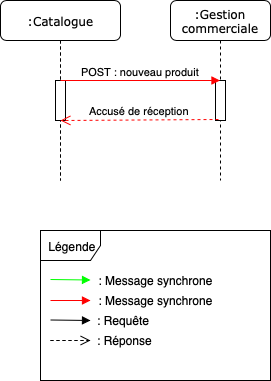

The diagram above was exported from draw.io. Its source (the exported page's mxGraphModel, read from the mxfile embedded in the PNG):
<mxGraphModel dx="1186" dy="639" grid="1" gridSize="10" guides="1" tooltips="1" connect="1" arrows="1" fold="1" page="1" pageScale="1" pageWidth="1100" pageHeight="850" background="#ffffff" math="0" shadow="0">
  <root>
    <mxCell id="0" />
    <mxCell id="1" parent="0" />
    <mxCell id="7baba1c4bc27f4b0-2" value=":Gestion commerciale" style="shape=umlLifeline;perimeter=lifelinePerimeter;whiteSpace=wrap;html=1;container=1;collapsible=0;recursiveResize=0;outlineConnect=0;rounded=1;shadow=0;comic=0;labelBackgroundColor=none;strokeColor=#000000;strokeWidth=1;fillColor=#FFFFFF;fontFamily=Verdana;fontSize=12;fontColor=#000000;align=center;" parent="1" vertex="1">
      <mxGeometry x="240" y="80" width="100" height="180" as="geometry" />
    </mxCell>
    <mxCell id="hY-11JfrG_hStDITomed-5" value="" style="html=1;points=[];perimeter=orthogonalPerimeter;" vertex="1" parent="7baba1c4bc27f4b0-2">
      <mxGeometry x="45" y="80" width="10" height="40" as="geometry" />
    </mxCell>
    <mxCell id="gNVBuygfWcw5Ha5BOG-g-1" value=":Catalogue" style="shape=umlLifeline;perimeter=lifelinePerimeter;whiteSpace=wrap;html=1;container=1;collapsible=0;recursiveResize=0;outlineConnect=0;rounded=1;shadow=0;comic=0;labelBackgroundColor=none;strokeColor=#000000;strokeWidth=1;fillColor=#FFFFFF;fontFamily=Verdana;fontSize=12;fontColor=#000000;align=center;" parent="1" vertex="1">
      <mxGeometry x="70" y="80" width="120" height="180" as="geometry" />
    </mxCell>
    <mxCell id="cqgH-lhP_43u8FpOkYq4-24" value="" style="html=1;points=[];perimeter=orthogonalPerimeter;" parent="gNVBuygfWcw5Ha5BOG-g-1" vertex="1">
      <mxGeometry x="55" y="80" width="10" height="40" as="geometry" />
    </mxCell>
    <mxCell id="hY-11JfrG_hStDITomed-1" value="POST : nouveau produit" style="html=1;verticalAlign=bottom;endArrow=block;strokeColor=#FF0000;" edge="1" parent="1" target="7baba1c4bc27f4b0-2">
      <mxGeometry width="80" relative="1" as="geometry">
        <mxPoint x="130" y="160" as="sourcePoint" />
        <mxPoint x="279.5" y="160" as="targetPoint" />
      </mxGeometry>
    </mxCell>
    <mxCell id="hY-11JfrG_hStDITomed-6" value="Légende" style="shape=umlFrame;whiteSpace=wrap;html=1;" vertex="1" parent="1">
      <mxGeometry x="110" y="310" width="230" height="150" as="geometry" />
    </mxCell>
    <mxCell id="hY-11JfrG_hStDITomed-7" value=": Message synchrone" style="text;html=1;strokeColor=none;fillColor=none;align=center;verticalAlign=middle;whiteSpace=wrap;rounded=0;" vertex="1" parent="1">
      <mxGeometry x="150" y="350" width="150" height="20" as="geometry" />
    </mxCell>
    <mxCell id="hY-11JfrG_hStDITomed-8" value="" style="html=1;verticalAlign=bottom;endArrow=block;strokeColor=#FF0000;" edge="1" parent="1">
      <mxGeometry width="80" relative="1" as="geometry">
        <mxPoint x="120" y="380" as="sourcePoint" />
        <mxPoint x="160" y="380" as="targetPoint" />
      </mxGeometry>
    </mxCell>
    <mxCell id="hY-11JfrG_hStDITomed-9" value=": Message synchrone" style="text;html=1;strokeColor=none;fillColor=none;align=center;verticalAlign=middle;whiteSpace=wrap;rounded=0;" vertex="1" parent="1">
      <mxGeometry x="165" y="370" width="120" height="20" as="geometry" />
    </mxCell>
    <mxCell id="hY-11JfrG_hStDITomed-10" value="" style="html=1;verticalAlign=bottom;endArrow=block;strokeColor=#00FF00;" edge="1" parent="1">
      <mxGeometry width="80" relative="1" as="geometry">
        <mxPoint x="120" y="359" as="sourcePoint" />
        <mxPoint x="160" y="359.5" as="targetPoint" />
      </mxGeometry>
    </mxCell>
    <mxCell id="hY-11JfrG_hStDITomed-11" value="" style="html=1;verticalAlign=bottom;endArrow=block;strokeColor=#000000;" edge="1" parent="1">
      <mxGeometry width="80" relative="1" as="geometry">
        <mxPoint x="120" y="399.5" as="sourcePoint" />
        <mxPoint x="160" y="400" as="targetPoint" />
      </mxGeometry>
    </mxCell>
    <mxCell id="hY-11JfrG_hStDITomed-12" value="" style="html=1;verticalAlign=bottom;endArrow=open;dashed=1;endSize=8;strokeColor=#000000;" edge="1" parent="1">
      <mxGeometry relative="1" as="geometry">
        <mxPoint x="120" y="420" as="sourcePoint" />
        <mxPoint x="160" y="420" as="targetPoint" />
        <Array as="points" />
      </mxGeometry>
    </mxCell>
    <mxCell id="hY-11JfrG_hStDITomed-13" value=": Requête" style="text;html=1;strokeColor=none;fillColor=none;align=left;verticalAlign=middle;whiteSpace=wrap;rounded=0;" vertex="1" parent="1">
      <mxGeometry x="165" y="390" width="120" height="20" as="geometry" />
    </mxCell>
    <mxCell id="hY-11JfrG_hStDITomed-14" value=": Réponse&amp;nbsp;" style="text;html=1;strokeColor=none;fillColor=none;align=left;verticalAlign=middle;whiteSpace=wrap;rounded=0;" vertex="1" parent="1">
      <mxGeometry x="165" y="410" width="120" height="20" as="geometry" />
    </mxCell>
    <mxCell id="hY-11JfrG_hStDITomed-15" value="Accusé de réception" style="html=1;verticalAlign=bottom;endArrow=open;dashed=1;endSize=8;strokeColor=#FF0000;exitX=0.3;exitY=0.975;exitDx=0;exitDy=0;exitPerimeter=0;" edge="1" parent="1" source="hY-11JfrG_hStDITomed-5">
      <mxGeometry relative="1" as="geometry">
        <mxPoint x="270.5" y="200" as="sourcePoint" />
        <mxPoint x="130" y="200" as="targetPoint" />
      </mxGeometry>
    </mxCell>
  </root>
</mxGraphModel>